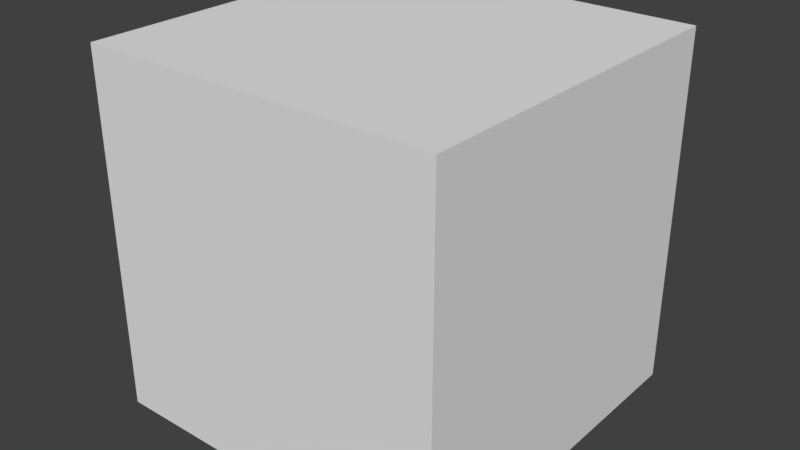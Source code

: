 # Source: bonus.blend  (saved by Blender 2.79.0; exported with 4.5.12 LTS)
import bpy
from mathutils import Matrix  # noqa: F401  (used for matrix-valued properties, if any)

bpy.ops.wm.read_factory_settings(use_empty=True)
scene = bpy.context.scene
scene.name = 'Scene'

# ---- collections
col_collection_1 = bpy.data.collections.new('Collection 1'); scene.collection.children.link(col_collection_1)

# ---- world
world_world = bpy.data.worlds.new('World'); scene.world = world_world
world_world.color = (0.05088, 0.05088, 0.05088)
world_world.use_sun_shadow = False
world_world.sun_shadow_jitter_overblur = 0.0
world_world.cycles.sampling_method = 'MANUAL'

# ---- meshes
me_cube_001 = bpy.data.meshes.new('Cube.001')
me_cube_001.from_pydata([(-1.0, -1.0, -1.0), (-1.0, -1.0, 0.0), (-1.0, 0.0, -1.0), (-1.0, 0.0, 0.0), (0.0, -1.0, -1.0), (0.0, -1.0, 0.0), (0.0, 0.0, -1.0), (0.0, 0.0, 0.0)], [], [(0, 1, 3, 2), (2, 3, 7, 6), (6, 7, 5, 4), (4, 5, 1, 0), (2, 6, 4, 0), (7, 3, 1, 5)])
_uv = me_cube_001.uv_layers.new(name='UVMap')
_uv.uv.foreach_set('vector', [0.0, 0.0, 1.0, 0.0, 1.0, 1.0, 0.0, 1.0, 0.0, 0.0, 1.0, 0.0, 1.0, 1.0, 0.0, 1.0, 0.0, 0.0, 1.0, 0.0, 1.0, 1.0, 0.0, 1.0, 0.0, 0.0, 1.0, 0.0, 1.0, 1.0, 0.0, 1.0, 0.0, 0.0, 1.0, 0.0, 1.0, 1.0, 0.0, 1.0, 0.0, 0.0, 1.0, 0.0, 1.0, 1.0, 0.0, 1.0])
me_cube_001.use_remesh_preserve_volume = False
me_cube_001.use_remesh_preserve_attributes = False
me_cube_001.use_mirror_vertex_groups = False
me_cube_001.update()

# ---- objects
ob_cube = bpy.data.objects.new('Cube', me_cube_001)

# ---- transforms, parenting, visibility, modifiers, constraints
ob_cube.location = (1.0, 1.0, 1.0)
ob_cube.lineart.crease_threshold = 0.0

# ---- collection membership
col_collection_1.objects.link(ob_cube)

# ---- scene / render settings (as saved in the file)
scene.frame_start = 1; scene.frame_end = 250; scene.frame_set(1)
scene.render.engine = 'BLENDER_EEVEE_NEXT'
scene.render.resolution_percentage = 50
scene.render.dither_intensity = 0.0
scene.cycles.use_denoising = False
scene.cycles.samples = 128
scene.cycles.sampling_pattern = 'TABULATED_SOBOL'
scene.cycles.use_adaptive_sampling = False
scene.cycles.use_light_tree = False
scene.cycles.blur_glossy = 0.0
scene.cycles.sample_clamp_indirect = 0.0
scene.view_settings.view_transform = 'Standard'
bpy.context.view_layer.update()

# ---- added for rendering (the .blend has no active camera and no usable light): camera, sun
cam_auto = bpy.data.cameras.new('AutoCamera')
cam_auto.lens = 50.0
cam_auto.sensor_width = 36.0
cam_auto.clip_end = 1000.0
ob_auto_camera = bpy.data.objects.new('AutoCamera', cam_auto)
scene.collection.objects.link(ob_auto_camera)
ob_auto_camera.location = (2.10254, -1.42304, 1.78203)
ob_auto_camera.rotation_euler = (1.09748, -7.21219e-08, 0.694738)
scene.camera = ob_auto_camera
light_auto_sun = bpy.data.lights.new('AutoSun', 'SUN')
light_auto_sun.energy = 3.0
light_auto_sun.angle = 0.0523599
ob_auto_sun = bpy.data.objects.new('AutoSun', light_auto_sun)
scene.collection.objects.link(ob_auto_sun)
ob_auto_sun.rotation_euler = (0.872665, 0.174533, 0.523599)
bpy.context.view_layer.update()
